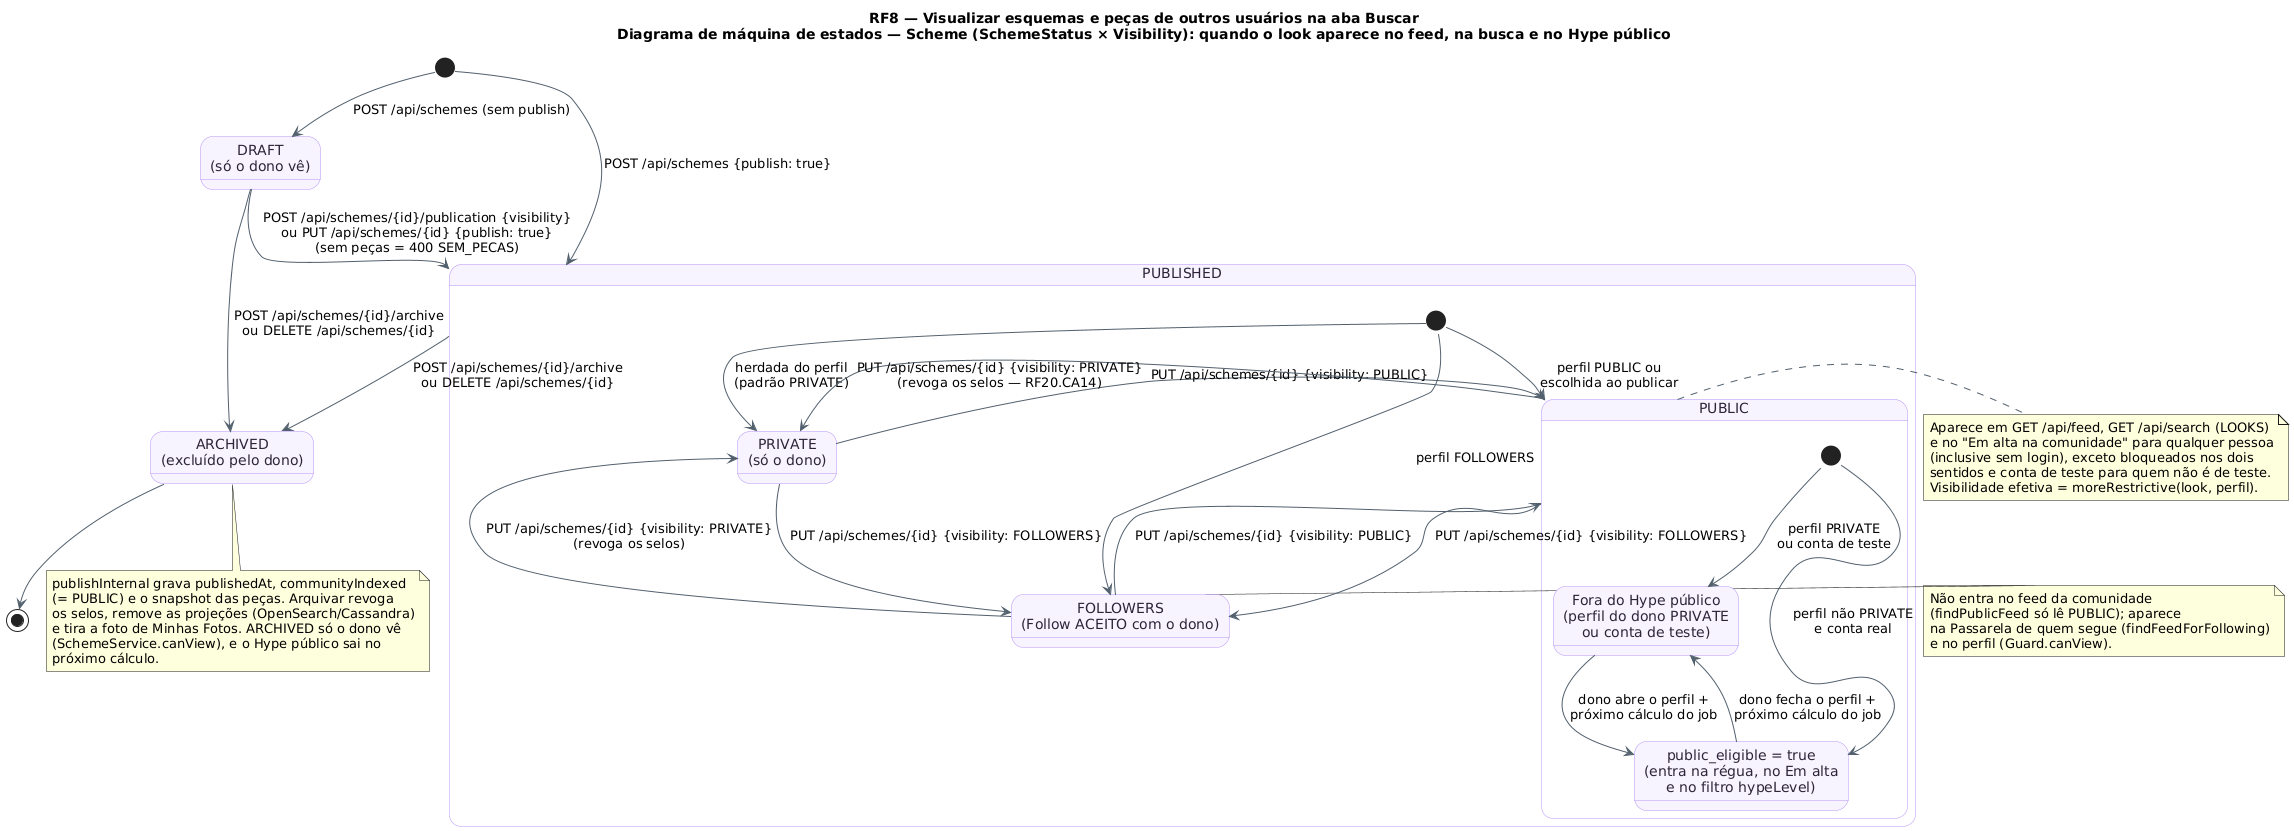

The diagram above was rendered by PlantUML. Its source (embedded in the PNG):
@startuml RF8_MaquinaDeEstados_Esquema
!pragma layout smetana
!pragma layout smetana
title RF8 — Visualizar esquemas e peças de outros usuários na aba Buscar\nDiagrama de máquina de estados — Scheme (SchemeStatus × Visibility): quando o look aparece no feed, na busca e no Hype público
skinparam backgroundColor #FFFFFF
skinparam state {
  BackgroundColor #F8F4FF
  BorderColor #B695F5
  FontColor #2D2438
  ArrowColor #52606D
}
state "DRAFT\n(só o dono vê)" as Rascunho
state "PUBLISHED" as Publicado {
  state "PRIVATE\n(só o dono)" as Priv
  state "FOLLOWERS\n(Follow ACEITO com o dono)" as Seg
  state "PUBLIC" as Pub {
    state "Fora do Hype público\n(perfil do dono PRIVATE\nou conta de teste)" as PubSemHype
    state "public_eligible = true\n(entra na régua, no Em alta\ne no filtro hypeLevel)" as PubHype
    [*] --> PubHype : perfil não PRIVATE\ne conta real
    [*] --> PubSemHype : perfil PRIVATE\nou conta de teste
    PubSemHype --> PubHype : dono abre o perfil +\npróximo cálculo do job
    PubHype --> PubSemHype : dono fecha o perfil +\npróximo cálculo do job
  }
  [*] --> Priv : herdada do perfil\n(padrão PRIVATE)
  [*] --> Seg : perfil FOLLOWERS
  [*] --> Pub : perfil PUBLIC ou\nescolhida ao publicar
  Priv --> Seg : PUT /api/schemes/{id} {visibility: FOLLOWERS}
  Seg --> Pub : PUT /api/schemes/{id} {visibility: PUBLIC}
  Priv --> Pub : PUT /api/schemes/{id} {visibility: PUBLIC}
  Pub --> Seg : PUT /api/schemes/{id} {visibility: FOLLOWERS}
  Pub --> Priv : PUT /api/schemes/{id} {visibility: PRIVATE}\n(revoga os selos — RF20.CA14)
  Seg --> Priv : PUT /api/schemes/{id} {visibility: PRIVATE}\n(revoga os selos)
}
state "ARCHIVED\n(excluído pelo dono)" as Arquivado

[*] --> Rascunho : POST /api/schemes (sem publish)
[*] --> Publicado : POST /api/schemes {publish: true}
Rascunho --> Publicado : POST /api/schemes/{id}/publication {visibility}\nou PUT /api/schemes/{id} {publish: true}\n(sem peças = 400 SEM_PECAS)
Rascunho --> Arquivado : POST /api/schemes/{id}/archive\nou DELETE /api/schemes/{id}
Publicado --> Arquivado : POST /api/schemes/{id}/archive\nou DELETE /api/schemes/{id}
Arquivado --> [*]

note right of Pub
  Aparece em GET /api/feed, GET /api/search (LOOKS)
  e no "Em alta na comunidade" para qualquer pessoa
  (inclusive sem login), exceto bloqueados nos dois
  sentidos e conta de teste para quem não é de teste.
  Visibilidade efetiva = moreRestrictive(look, perfil).
end note
note left of Seg
  Não entra no feed da comunidade
  (findPublicFeed só lê PUBLIC); aparece
  na Passarela de quem segue (findFeedForFollowing)
  e no perfil (Guard.canView).
end note
note bottom of Arquivado
  publishInternal grava publishedAt, communityIndexed
  (= PUBLIC) e o snapshot das peças. Arquivar revoga
  os selos, remove as projeções (OpenSearch/Cassandra)
  e tira a foto de Minhas Fotos. ARCHIVED só o dono vê
  (SchemeService.canView), e o Hype público sai no
  próximo cálculo.
end note
@enduml